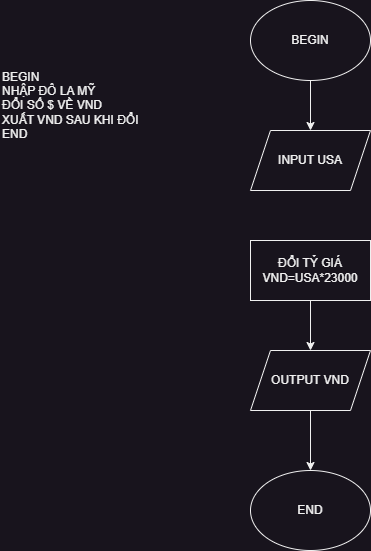

The diagram above was exported from draw.io. Its source (the exported page's mxGraphModel, read from the mxfile embedded in the PNG):
<mxGraphModel dx="1036" dy="606" grid="1" gridSize="10" guides="1" tooltips="1" connect="1" arrows="1" fold="1" page="1" pageScale="1" pageWidth="827" pageHeight="1169" math="0" shadow="0">
  <root>
    <mxCell id="WIyWlLk6GJQsqaUBKTNV-0" />
    <mxCell id="WIyWlLk6GJQsqaUBKTNV-1" parent="WIyWlLk6GJQsqaUBKTNV-0" />
    <mxCell id="HlbT6biuJETN-MH7CrT_-3" value="" style="edgeStyle=orthogonalEdgeStyle;rounded=0;orthogonalLoop=1;jettySize=auto;html=1;" parent="WIyWlLk6GJQsqaUBKTNV-1" source="HlbT6biuJETN-MH7CrT_-0" target="HlbT6biuJETN-MH7CrT_-2" edge="1">
      <mxGeometry relative="1" as="geometry" />
    </mxCell>
    <mxCell id="HlbT6biuJETN-MH7CrT_-0" value="BEGIN" style="ellipse;whiteSpace=wrap;html=1;" parent="WIyWlLk6GJQsqaUBKTNV-1" vertex="1">
      <mxGeometry x="330" width="120" height="80" as="geometry" />
    </mxCell>
    <mxCell id="HlbT6biuJETN-MH7CrT_-1" value="END" style="ellipse;whiteSpace=wrap;html=1;" parent="WIyWlLk6GJQsqaUBKTNV-1" vertex="1">
      <mxGeometry x="330" y="470" width="120" height="80" as="geometry" />
    </mxCell>
    <mxCell id="HlbT6biuJETN-MH7CrT_-2" value="INPUT USA" style="shape=parallelogram;perimeter=parallelogramPerimeter;whiteSpace=wrap;html=1;fixedSize=1;" parent="WIyWlLk6GJQsqaUBKTNV-1" vertex="1">
      <mxGeometry x="330" y="130" width="120" height="60" as="geometry" />
    </mxCell>
    <mxCell id="HlbT6biuJETN-MH7CrT_-6" value="" style="edgeStyle=orthogonalEdgeStyle;rounded=0;orthogonalLoop=1;jettySize=auto;html=1;" parent="WIyWlLk6GJQsqaUBKTNV-1" source="HlbT6biuJETN-MH7CrT_-4" target="HlbT6biuJETN-MH7CrT_-5" edge="1">
      <mxGeometry relative="1" as="geometry" />
    </mxCell>
    <mxCell id="HlbT6biuJETN-MH7CrT_-4" value="ĐỔI TỶ GIÁ VND=USA*23000" style="rounded=0;whiteSpace=wrap;html=1;" parent="WIyWlLk6GJQsqaUBKTNV-1" vertex="1">
      <mxGeometry x="330" y="240" width="120" height="60" as="geometry" />
    </mxCell>
    <mxCell id="HlbT6biuJETN-MH7CrT_-7" value="" style="edgeStyle=orthogonalEdgeStyle;rounded=0;orthogonalLoop=1;jettySize=auto;html=1;" parent="WIyWlLk6GJQsqaUBKTNV-1" source="HlbT6biuJETN-MH7CrT_-5" target="HlbT6biuJETN-MH7CrT_-1" edge="1">
      <mxGeometry relative="1" as="geometry" />
    </mxCell>
    <mxCell id="HlbT6biuJETN-MH7CrT_-5" value="OUTPUT VND" style="shape=parallelogram;perimeter=parallelogramPerimeter;whiteSpace=wrap;html=1;fixedSize=1;" parent="WIyWlLk6GJQsqaUBKTNV-1" vertex="1">
      <mxGeometry x="330" y="350" width="120" height="60" as="geometry" />
    </mxCell>
    <mxCell id="HlbT6biuJETN-MH7CrT_-8" value="BEGIN&lt;br&gt;NHẬP ĐÔ LA MỸ&amp;nbsp;&lt;br&gt;ĐỔI SỐ $ VỀ VND&lt;br&gt;XUẤT VND SAU KHI ĐỔI&lt;br&gt;END" style="text;html=1;align=left;verticalAlign=middle;resizable=0;points=[];autosize=1;" parent="WIyWlLk6GJQsqaUBKTNV-1" vertex="1">
      <mxGeometry x="80" y="70" width="150" height="70" as="geometry" />
    </mxCell>
  </root>
</mxGraphModel>